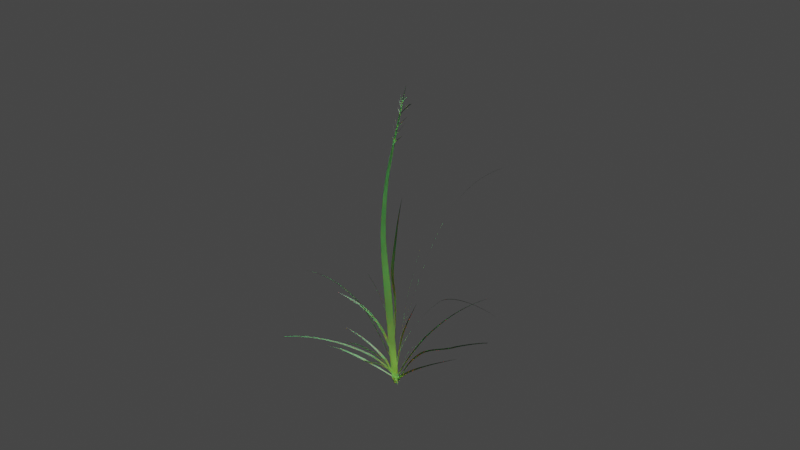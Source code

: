 # Source: Grass_Plant_Optismed.blend  (saved by Blender 2.80.35; exported with 4.5.12 LTS)
import bpy
from mathutils import Matrix  # noqa: F401  (used for matrix-valued properties, if any)

bpy.ops.wm.read_factory_settings(use_empty=True)
scene = bpy.context.scene
scene.name = 'Scene'

# ---- collections
col_collection = bpy.data.collections.new('Collection'); scene.collection.children.link(col_collection)

# ---- materials (node trees are filled in below, after node groups)
mat_material_002 = bpy.data.materials.new('Material.002')
mat_material_002.use_transparent_shadow = False
mat_material_002.roughness = 0.25
mat_material_003 = bpy.data.materials.new('Material.003')
mat_material_003.use_transparent_shadow = False
mat_material_003.roughness = 0.25

# ---- material node trees
mat_material_003.use_nodes = True; mat_material_003.node_tree.nodes.clear()
_N = mat_material_003.node_tree.nodes; _L = mat_material_003.node_tree.links
n0 = _N.new('ShaderNodeOutputMaterial'); n0.name = 'Material Output'; n0.location = (300, 300)
n1 = _N.new('ShaderNodeBsdfPrincipled'); n1.name = 'Principled BSDF'; n1.location = (10, 300)
n1.distribution = 'GGX'
n1.subsurface_method = 'BURLEY'
n1.inputs[0].default_value = (0.4986, 0.74, 0.1286, 1.0)
n1.inputs[3].default_value = 1.45
n1.inputs[8].default_value = 1.0
n1.inputs[10].default_value = 0.3826
_L.new(n1.outputs[0], n0.inputs[0])
n0.is_active_output = True

# ---- world
world_world = bpy.data.worlds.new('World'); scene.world = world_world
world_world.color = (0.05088, 0.05088, 0.05088)
world_world.use_sun_shadow = False
world_world.sun_shadow_jitter_overblur = 0.0

# ---- cameras
cam_camera = bpy.data.cameras.new('Camera')
cam_camera.clip_end = 100.0
cam_camera.ortho_scale = 7.314
cam_camera.dof.focus_distance = 0.0
cam_camera.dof.aperture_fstop = 128.0

# ---- lights
light_lamp = bpy.data.lights.new('Lamp', 'POINT')
light_lamp.transmission_factor = 0.0
light_lamp.cutoff_distance = 44.6
light_lamp.energy = 2000.0
light_lamp.shadow_buffer_clip_start = 0.01
light_lamp.shadow_soft_size = 0.1
light_lamp.use_absolute_resolution = True

# ---- curves / text
cu_gp_layer_009 = bpy.data.curves.new('GP_Layer.009', 'CURVE')
cu_gp_layer_009.dimensions = '3D'
_sp = cu_gp_layer_009.splines.new('BEZIER'); _sp.bezier_points.add(5)
_sp.bezier_points.foreach_set('co', [-0.0247, 1.171e-09, -0.008714, -0.02905, -2.177e-09, 0.0162, -0.06413, -4.301e-08, 0.3201, -0.08932, 0.0018, 0.5354, -0.09119, 0.02715, 0.7552, -0.04742, 0.0766, 1.073])
_sp.bezier_points.foreach_set('handle_left', [-0.02443, 1.246e-09, -0.009276, -0.0281, -1.052e-09, 0.007827, -0.06001, -3.759e-08, 0.2798, -0.08377, -0.001452, 0.4634, -0.09371, 0.01434, 0.6826, -0.05682, 0.07068, 1.029])
_sp.bezier_points.foreach_set('handle_right', [-0.02836, 1.502e-10, -0.001118, -0.03682, -7.519e-09, 0.05596, -0.07286, -5.265e-08, 0.3918, -0.09315, 0.005577, 0.609, -0.08838, 0.03534, 0.7998, -0.04687, 0.07694, 1.076])
_sp.bezier_points.foreach_set('radius', [2.003, 5.357, 6.298, 4.336, 2.826, 0.0])
_sp.order_u = 0
_sp.order_v = 0
_sp.use_smooth = False
_sp = cu_gp_layer_009.splines.new('BEZIER'); _sp.bezier_points.add(1)
_sp.bezier_points.foreach_set('co', [-0.0758, 0.04207, 0.8626, -0.08951, 0.04799, 0.8946])
_sp.bezier_points.foreach_set('handle_left', [-0.07545, 0.04192, 0.8618, -0.08313, 0.04602, 0.8847])
_sp.bezier_points.foreach_set('handle_right', [-0.08064, 0.04404, 0.8733, -0.09043, 0.04827, 0.896])
_sp.bezier_points.foreach_set('radius', [0.5298, 0.0])
_sp.order_u = 0
_sp.order_v = 0
_sp.use_smooth = False
_sp = cu_gp_layer_009.splines.new('BEZIER'); _sp.bezier_points.add(1)
_sp.bezier_points.foreach_set('co', [-0.06248, 0.06099, 0.9707, -0.08064, 0.0668, 0.9916])
_sp.bezier_points.foreach_set('handle_left', [-0.06153, 0.06073, 0.9694, -0.07635, 0.0651, 0.9825])
_sp.bezier_points.foreach_set('handle_right', [-0.06857, 0.06265, 0.9787, -0.08169, 0.06721, 0.9938])
_sp.bezier_points.foreach_set('radius', [0.5931, 0.0])
_sp.order_u = 0
_sp.order_v = 0
_sp.use_smooth = False
_sp = cu_gp_layer_009.splines.new('BEZIER'); _sp.bezier_points.add(1)
_sp.bezier_points.foreach_set('co', [-0.07381, 0.04806, 0.8953, -0.09836, 0.05959, 0.9348])
_sp.bezier_points.foreach_set('handle_left', [-0.07281, 0.04771, 0.8935, -0.09515, 0.05858, 0.9297])
_sp.bezier_points.foreach_set('handle_right', [-0.07676, 0.04907, 0.9005, -0.09929, 0.05988, 0.9362])
_sp.bezier_points.foreach_set('radius', [0.191, 0.0])
_sp.order_u = 0
_sp.order_v = 0
_sp.use_smooth = False
_sp = cu_gp_layer_009.splines.new('BEZIER'); _sp.bezier_points.add(1)
_sp.bezier_points.foreach_set('co', [-0.06968, 0.05198, 0.9221, -0.08725, 0.06176, 0.9548])
_sp.bezier_points.foreach_set('handle_left', [-0.06867, 0.05163, 0.9203, -0.08128, 0.05991, 0.9455])
_sp.bezier_points.foreach_set('handle_right', [-0.07513, 0.05384, 0.9318, -0.08822, 0.06207, 0.9563])
_sp.bezier_points.foreach_set('radius', [0.3548, 0.0])
_sp.order_u = 0
_sp.order_v = 0
_sp.use_smooth = False
_sp = cu_gp_layer_009.splines.new('BEZIER'); _sp.bezier_points.add(4)
_sp.bezier_points.foreach_set('co', [-0.0758, 0.04207, 0.862, -0.07503, 0.04229, 0.864, -0.07356, 0.04271, 0.8674, -0.06968, 0.04299, 0.8713, -0.03475, 0.04428, 0.8974])
_sp.bezier_points.foreach_set('handle_left', [-0.07604, 0.042, 0.8615, -0.07526, 0.04223, 0.8634, -0.074, 0.04258, 0.8664, -0.07084, 0.0429, 0.8701, -0.04694, 0.04401, 0.8895])
_sp.bezier_points.foreach_set('handle_right', [-0.07557, 0.04213, 0.8626, -0.07459, 0.04242, 0.865, -0.0724, 0.04279, 0.8686, -0.05756, 0.04328, 0.8793, -0.03185, 0.04434, 0.8992])
_sp.bezier_points.foreach_set('radius', [0.2286, 0.3912, 0.6301, 0.8988, 0.0])
_sp.order_u = 0
_sp.order_v = 0
_sp.use_smooth = False
_sp = cu_gp_layer_009.splines.new('BEZIER'); _sp.bezier_points.add(3)
_sp.bezier_points.foreach_set('co', [-0.06268, 0.05996, 0.9643, -0.05531, 0.0624, 0.9751, -0.02047, 0.06412, 1.004, -0.009698, 0.06429, 1.01])
_sp.bezier_points.foreach_set('handle_left', [-0.06517, 0.05978, 0.9618, -0.05779, 0.06222, 0.9726, -0.03366, 0.06401, 0.9966, -0.01324, 0.06421, 1.008])
_sp.bezier_points.foreach_set('handle_right', [-0.0602, 0.06014, 0.9667, -0.04454, 0.06318, 0.9856, -0.01684, 0.06416, 1.006, -0.008184, 0.06432, 1.011])
_sp.bezier_points.foreach_set('radius', [0.3278, 0.4527, 0.8299, 0.0])
_sp.order_u = 0
_sp.order_v = 0
_sp.use_smooth = False
_sp = cu_gp_layer_009.splines.new('BEZIER'); _sp.bezier_points.add(2)
_sp.bezier_points.foreach_set('co', [-0.06968, 0.05251, 0.9228, -0.06053, 0.05642, 0.9327, -0.01919, 0.05855, 0.9676])
_sp.bezier_points.foreach_set('handle_left', [-0.07242, 0.05234, 0.9204, -0.06327, 0.05626, 0.9302, -0.03432, 0.05822, 0.9578])
_sp.bezier_points.foreach_set('handle_right', [-0.06693, 0.05267, 0.9253, -0.04713, 0.05723, 0.9447, -0.01771, 0.05859, 0.9685])
_sp.bezier_points.foreach_set('radius', [0.5, 0.4247, 0.0])
_sp.order_u = 0
_sp.order_v = 0
_sp.use_smooth = False
_sp = cu_gp_layer_009.splines.new('BEZIER'); _sp.bezier_points.add(2)
_sp.bezier_points.foreach_set('co', [-0.07381, 0.047, 0.8919, -0.06481, 0.05261, 0.9052, -0.02437, 0.05605, 0.9484])
_sp.bezier_points.foreach_set('handle_left', [-0.07651, 0.04675, 0.8889, -0.06751, 0.05236, 0.9021, -0.03836, 0.05502, 0.9344])
_sp.bezier_points.foreach_set('handle_right', [-0.07111, 0.04725, 0.8949, -0.05165, 0.05383, 0.9198, -0.02076, 0.05632, 0.952])
_sp.bezier_points.foreach_set('radius', [0.1039, 0.2261, 0.0])
_sp.order_u = 0
_sp.order_v = 0
_sp.use_smooth = False
_sp = cu_gp_layer_009.splines.new('BEZIER'); _sp.bezier_points.add(3)
_sp.bezier_points.foreach_set('co', [-0.02502, -0.003029, -0.00567, -0.02813, -3.626e-08, 0.2699, -0.01995, -0.02271, 0.4474, 0.03423, -0.02877, 0.703])
_sp.bezier_points.foreach_set('handle_left', [-0.02476, -0.003029, -0.006231, -0.02813, -2.999e-08, 0.2232, -0.02908, -0.01776, 0.3539, 0.009063, -0.02837, 0.6194])
_sp.bezier_points.foreach_set('handle_right', [-0.04381, -0.003029, 0.03707, -0.02813, -5.039e-08, 0.375, -0.004815, -0.02296, 0.5376, 0.03517, -0.02877, 0.7056])
_sp.bezier_points.foreach_set('radius', [0.3094, 1.339, 2.464, 0.0])
_sp.order_u = 0
_sp.order_v = 0
_sp.use_smooth = False
_sp = cu_gp_layer_009.splines.new('BEZIER'); _sp.bezier_points.add(3)
_sp.bezier_points.foreach_set('co', [-0.02076, -0.0009095, 0.01228, 0.01179, 0.004018, 0.07178, 0.06565, 0.0486, 0.171, 0.2344, 0.218, 0.3243])
_sp.bezier_points.foreach_set('handle_left', [-0.03067, -0.0008343, -0.005488, 0.002361, 0.0008823, 0.05407, 0.04961, 0.03104, 0.1427, 0.1606, 0.1651, 0.2975])
_sp.bezier_points.foreach_set('handle_right', [-0.01063, -0.001109, 0.03023, 0.02823, 0.01299, 0.1029, 0.1087, 0.09892, 0.2387, 0.2366, 0.2196, 0.3251])
_sp.bezier_points.foreach_set('radius', [0.7079, 0.9112, 1.143, 0.0])
_sp.order_u = 0
_sp.order_v = 0
_sp.use_smooth = False
_sp = cu_gp_layer_009.splines.new('BEZIER'); _sp.bezier_points.add(3)
_sp.bezier_points.foreach_set('co', [-0.02339, 0.003929, -0.01315, 0.08692, 0.01348, 0.1308, 0.2322, 0.02885, 0.1875, 0.3572, 0.05119, 0.2299])
_sp.bezier_points.foreach_set('handle_left', [-0.02613, 0.003929, -0.01808, 0.02835, 0.003525, 0.08586, 0.1858, 0.02044, 0.165, 0.3146, 0.04409, 0.2187])
_sp.bezier_points.foreach_set('handle_right', [0.01285, 0.003929, 0.05191, 0.131, 0.02008, 0.1581, 0.2729, 0.03599, 0.2044, 0.3716, 0.05361, 0.2336])
_sp.bezier_points.foreach_set('radius', [0.02014, 1.784, 1.482, 0.6904])
_sp.order_u = 0
_sp.order_v = 0
_sp.use_smooth = False
_sp = cu_gp_layer_009.splines.new('BEZIER'); _sp.bezier_points.add(2)
_sp.bezier_points.foreach_set('co', [-0.02435, -2.146e-06, 0.006152, -0.1288, -0.02382, 0.07831, -0.5251, -0.1052, 0.07211])
_sp.bezier_points.foreach_set('handle_left', [-0.02055, -6.318e-06, 0.0015, -0.08922, -0.01371, 0.06463, -0.3963, -0.09036, 0.1093])
_sp.bezier_points.foreach_set('handle_right', [-0.05166, 1.28e-05, 0.03942, -0.2558, -0.05407, 0.112, -0.5307, -0.1059, 0.07049])
_sp.bezier_points.foreach_set('radius', [1.1, 1.669, 0.5232])
_sp.order_u = 0
_sp.order_v = 0
_sp.use_smooth = False
_sp = cu_gp_layer_009.splines.new('BEZIER'); _sp.bezier_points.add(3)
_sp.bezier_points.foreach_set('co', [-0.02107, 1.395e-05, 0.03243, -0.08198, -0.008724, 0.1804, -0.1796, -0.02715, 0.2621, -0.2866, -0.04506, 0.2954])
_sp.bezier_points.foreach_set('handle_left', [-0.0208, 1.24e-05, 0.03134, -0.05631, -0.003455, 0.1387, -0.1413, -0.02053, 0.2439, -0.251, -0.03845, 0.2845])
_sp.bezier_points.foreach_set('handle_right', [-0.03282, 8.335e-05, 0.08152, -0.1079, -0.01356, 0.2142, -0.2147, -0.03274, 0.2751, -0.2904, -0.04578, 0.2966])
_sp.bezier_points.foreach_set('radius', [0.1411, 2.249, 1.807, 0.0])
_sp.order_u = 0
_sp.order_v = 0
_sp.use_smooth = False
_sp = cu_gp_layer_009.splines.new('BEZIER'); _sp.bezier_points.add(0)
_sp.bezier_points.foreach_set('co', [-0.02884, -0.02743, -0.002287])
_sp.bezier_points.foreach_set('handle_left', [0.04543, -0.03566, -0.09384])
_sp.bezier_points.foreach_set('handle_right', [0.04543, -0.03566, -0.09384])
_sp.bezier_points.foreach_set('radius', [0.08833])
_sp.order_u = 0
_sp.order_v = 0
_sp.use_smooth = False
_sp = cu_gp_layer_009.splines.new('BEZIER'); _sp.bezier_points.add(2)
_sp.bezier_points.foreach_set('co', [-0.02615, 0.00091, 0.05072, -0.02615, 0.2529, 0.247, -0.02615, 0.577, 0.1022])
_sp.bezier_points.foreach_set('handle_left', [-0.02615, -0.0002072, 0.04392, -0.02615, 0.1478, 0.2298, -0.02275, 0.4204, 0.205])
_sp.bezier_points.foreach_set('handle_right', [-0.02615, 0.03276, 0.1523, -0.02615, 0.3107, 0.2475, -0.02794, 0.639, 0.07067])
_sp.bezier_points.foreach_set('radius', [2.599, 0.7911, 0.06166])
_sp.order_u = 0
_sp.order_v = 0
_sp.use_smooth = False
_sp = cu_gp_layer_009.splines.new('BEZIER'); _sp.bezier_points.add(2)
_sp.bezier_points.foreach_set('co', [-0.02884, -0.006858, 0.008026, -0.03354, 0.273, 0.5588, -0.05273, 0.6388, 0.6954])
_sp.bezier_points.foreach_set('handle_left', [-0.02884, -0.006863, 0.006918, -0.02713, 0.1734, 0.4624, -0.06698, 0.5099, 0.6829])
_sp.bezier_points.foreach_set('handle_right', [-0.02884, -0.006212, 0.1468, -0.04085, 0.3713, 0.6441, -0.05118, 0.6521, 0.6966])
_sp.bezier_points.foreach_set('radius', [0.1054, 0.9897, 0.09455])
_sp.order_u = 0
_sp.order_v = 0
_sp.use_smooth = False
_sp = cu_gp_layer_009.splines.new('BEZIER'); _sp.bezier_points.add(2)
_sp.bezier_points.foreach_set('co', [-0.03206, 0.001718, 0.008403, -0.03206, 0.07308, 0.3088, -0.03206, 0.1663, 0.5397])
_sp.bezier_points.foreach_set('handle_left', [-0.03206, 0.00063, 0.003767, -0.03206, 0.04339, 0.2102, -0.03206, 0.1457, 0.5077])
_sp.bezier_points.foreach_set('handle_right', [-0.03206, 0.02522, 0.1086, -0.03206, 0.08469, 0.345, -0.03206, 0.1679, 0.5423])
_sp.bezier_points.foreach_set('radius', [0.5298, 0.9656, 0.0])
_sp.order_u = 0
_sp.order_v = 0
_sp.use_smooth = False
_sp = cu_gp_layer_009.splines.new('BEZIER'); _sp.bezier_points.add(3)
_sp.bezier_points.foreach_set('co', [-0.02615, 0.006837, 0.01048, -0.02615, -0.03439, 0.1006, -0.02723, -0.1569, 0.3098, -0.1153, -0.3615, 0.4816])
_sp.bezier_points.foreach_set('handle_left', [-0.02615, 0.007664, 0.008827, -0.02615, -0.02178, 0.07004, -0.02515, -0.1374, 0.281, -0.08351, -0.2756, 0.4617])
_sp.bezier_points.foreach_set('handle_right', [-0.02615, -0.007967, 0.03999, -0.02615, -0.04858, 0.1323, -0.0353, -0.2113, 0.3857, -0.1167, -0.3654, 0.4825])
_sp.bezier_points.foreach_set('radius', [0.6474, 2.174, 1.796, 0.0])
_sp.order_u = 0
_sp.order_v = 0
_sp.use_smooth = False
_sp = cu_gp_layer_009.splines.new('BEZIER'); _sp.bezier_points.add(2)
_sp.bezier_points.foreach_set('co', [-0.02908, -0.003928, 0.006237, -0.02908, -0.04569, 0.269, -0.02724, -0.1384, 0.4363])
_sp.bezier_points.foreach_set('handle_left', [-0.02908, 0.01731, -0.03926, -0.02908, -0.02446, 0.2235, -0.02724, -0.09938, 0.383])
_sp.bezier_points.foreach_set('handle_right', [-0.02908, -0.03124, 0.06646, -0.02908, -0.073, 0.3292, -0.02724, -0.1408, 0.4397])
_sp.bezier_points.foreach_set('radius', [1.312, 1.312, 0.3915])
_sp.order_u = 0
_sp.order_v = 0
_sp.use_smooth = False
_sp = cu_gp_layer_009.splines.new('BEZIER'); _sp.bezier_points.add(3)
_sp.bezier_points.foreach_set('co', [-0.02615, 0.003422, -0.01012, -0.02615, -0.08164, 0.1105, -0.02615, -0.1841, 0.1858, -0.02615, -0.2606, 0.223])
_sp.bezier_points.foreach_set('handle_left', [-0.02615, 0.003693, -0.01068, -0.02615, -0.04922, 0.07351, -0.02615, -0.1485, 0.1629, -0.02615, -0.2352, 0.2105])
_sp.bezier_points.foreach_set('handle_right', [-0.02615, -0.01809, 0.03413, -0.02615, -0.1128, 0.1393, -0.02615, -0.209, 0.1995, -0.02615, -0.2639, 0.2246])
_sp.bezier_points.foreach_set('radius', [0.04493, 1.703, 1.091, 0.0])
_sp.order_u = 0
_sp.order_v = 0
_sp.use_smooth = False
_sp = cu_gp_layer_009.splines.new('BEZIER'); _sp.bezier_points.add(2)
_sp.bezier_points.foreach_set('co', [-0.02615, -0.0006071, 0.01922, -0.02615, -0.0746, 0.08007, -0.02615, -0.1618, 0.1221])
_sp.bezier_points.foreach_set('handle_left', [-0.02615, -0.0003211, 0.01867, -0.02615, -0.06126, 0.06981, -0.02615, -0.1317, 0.1103])
_sp.bezier_points.foreach_set('handle_right', [-0.02615, -0.008356, 0.03416, -0.02615, -0.1012, 0.09825, -0.02615, -0.1755, 0.1275])
_sp.bezier_points.foreach_set('radius', [0.2066, 1.53, 0.1])
_sp.order_u = 0
_sp.order_v = 0
_sp.use_smooth = False
_sp = cu_gp_layer_009.splines.new('BEZIER'); _sp.bezier_points.add(2)
_sp.bezier_points.foreach_set('co', [-0.02923, 0.00696, 0.003938, -0.02923, 0.08201, 0.09545, -0.02923, 0.2263, 0.1718])
_sp.bezier_points.foreach_set('handle_left', [-0.02923, 0.002855, -0.00152, -0.02923, 0.05397, 0.0677, -0.02923, 0.1758, 0.1515])
_sp.bezier_points.foreach_set('handle_right', [-0.02923, 0.03067, 0.03547, -0.02923, 0.1262, 0.1272, -0.02923, 0.2304, 0.1735])
_sp.bezier_points.foreach_set('radius', [0.4756, 1.134, 0.0])
_sp.order_u = 0
_sp.order_v = 0
_sp.use_smooth = False
_sp = cu_gp_layer_009.splines.new('BEZIER'); _sp.bezier_points.add(2)
_sp.bezier_points.foreach_set('co', [-0.01444, -0.0001363, -0.005313, -0.06195, -0.01502, 0.0753, -0.2746, -0.009023, 0.1472])
_sp.bezier_points.foreach_set('handle_left', [-0.01388, -0.0001597, -0.005588, -0.04968, -0.01248, 0.05961, -0.2067, -0.008908, 0.1352])
_sp.bezier_points.foreach_set('handle_right', [-0.03244, 0.0006195, 0.003553, -0.113, -0.02359, 0.121, -0.2785, -0.009034, 0.1478])
_sp.bezier_points.foreach_set('radius', [0.4937, 1.997, 0.2066])
_sp.order_u = 0
_sp.order_v = 0
_sp.use_smooth = False
_sp = cu_gp_layer_009.splines.new('BEZIER'); _sp.bezier_points.add(1)
_sp.bezier_points.foreach_set('co', [-0.02125, 2.467e-10, -0.001836, 0.2667, -2.186e-08, 0.1627])
_sp.bezier_points.foreach_set('handle_left', [-0.02209, 4.319e-10, -0.003215, 0.2072, -1.825e-08, 0.1358])
_sp.bezier_points.foreach_set('handle_right', [0.01283, -7.244e-09, 0.05391, 0.2822, -2.28e-08, 0.1697])
_sp.bezier_points.foreach_set('radius', [2.799, 0.0])
_sp.order_u = 0
_sp.order_v = 0
_sp.use_smooth = False
_sp = cu_gp_layer_009.splines.new('BEZIER'); _sp.bezier_points.add(3)
_sp.bezier_points.foreach_set('co', [-0.035, 0.0, 0.01527, -0.04023, 0.0, 0.01289, -0.2129, -0.002545, 0.04185, -0.3916, -0.006849, 0.04473])
_sp.bezier_points.foreach_set('handle_left', [-0.03444, 0.0, 0.01553, -0.03848, 0.0, 0.01367, -0.155, -0.0011, 0.03489, -0.3327, -0.006399, 0.05352])
_sp.bezier_points.foreach_set('handle_right', [-0.03673, 0.0, 0.01445, -0.09746, 0.0, 0.02433, -0.2721, -0.004068, 0.04868, -0.3942, -0.006869, 0.04434])
_sp.bezier_points.foreach_set('radius', [0.4399, 0.7728, 1.855, 0.0])
_sp.order_u = 0
_sp.order_v = 0
_sp.use_smooth = False
_sp = cu_gp_layer_009.splines.new('BEZIER'); _sp.bezier_points.add(2)
_sp.bezier_points.foreach_set('co', [-0.02541, -0.003273, 0.00397, 0.009694, -2.547e-08, 0.1895, 0.07817, -4.351e-08, 0.3239])
_sp.bezier_points.foreach_set('handle_left', [-0.02652, -0.003273, -0.003654, -0.007415, -1.964e-08, 0.1462, 0.05505, -3.752e-08, 0.2792])
_sp.bezier_points.foreach_set('handle_right', [-0.01874, -0.003273, 0.0501, 0.02723, -3.179e-08, 0.2366, 0.07905, -4.374e-08, 0.3256])
_sp.bezier_points.foreach_set('radius', [0.4937, 1.277, 0.0])
_sp.order_u = 0
_sp.order_v = 0
_sp.use_smooth = False
_sp = cu_gp_layer_009.splines.new('BEZIER'); _sp.bezier_points.add(1)
_sp.bezier_points.foreach_set('co', [-0.05811, 0.06446, 1.001, -0.07264, 0.07345, 1.04])
_sp.bezier_points.foreach_set('handle_left', [-0.05716, 0.0642, 0.9994, -0.06835, 0.07176, 1.031])
_sp.bezier_points.foreach_set('handle_right', [-0.06419, 0.06612, 1.009, -0.07369, 0.07387, 1.042])
_sp.bezier_points.foreach_set('radius', [0.5931, 0.0])
_sp.order_u = 0
_sp.order_v = 0
_sp.use_smooth = False
_sp = cu_gp_layer_009.splines.new('BEZIER'); _sp.bezier_points.add(1)
_sp.bezier_points.foreach_set('co', [-0.05953, 0.06379, 0.9903, -0.07701, 0.07026, 1.016])
_sp.bezier_points.foreach_set('handle_left', [-0.05852, 0.06344, 0.9885, -0.07104, 0.06841, 1.007])
_sp.bezier_points.foreach_set('handle_right', [-0.06498, 0.06565, 1.0, -0.07798, 0.07056, 1.018])
_sp.bezier_points.foreach_set('radius', [0.3548, 0.5405])
_sp.order_u = 0
_sp.order_v = 0
_sp.use_smooth = False
_sp = cu_gp_layer_009.splines.new('BEZIER'); _sp.bezier_points.add(1)
_sp.bezier_points.foreach_set('co', [-0.0364, 0.06579, 1.007, -0.05933, 0.06447, 0.9857])
_sp.bezier_points.foreach_set('handle_left', [-0.0351, 0.06583, 1.008, -0.05238, 0.06507, 0.9932])
_sp.bezier_points.foreach_set('handle_right', [-0.04472, 0.06553, 1.001, -0.06103, 0.06433, 0.9839])
_sp.bezier_points.foreach_set('radius', [0.0, 0.6015])
_sp.order_u = 0
_sp.order_v = 0
_sp.use_smooth = False
_sp = cu_gp_layer_009.splines.new('BEZIER'); _sp.bezier_points.add(2)
_sp.bezier_points.foreach_set('co', [-0.03181, 0.06946, 1.034, -0.05152, 0.06714, 1.015, -0.05745, 0.06784, 1.009])
_sp.bezier_points.foreach_set('handle_left', [-0.0303, 0.06956, 1.035, -0.0447, 0.06755, 1.021, -0.05604, 0.06791, 1.011])
_sp.bezier_points.foreach_set('handle_right', [-0.03856, 0.06903, 1.028, -0.05293, 0.06707, 1.014, -0.05886, 0.06777, 1.008])
_sp.bezier_points.foreach_set('radius', [0.0, 1.243, 0.4882])
_sp.bezier_points.foreach_set('tilt', [-0.3784, 0.0, 0.0])
_sp.order_u = 0
_sp.order_v = 0
_sp.use_smooth = False
cu_gp_layer_009.materials.append(mat_material_003)
cu_gp_layer_009.use_path_clamp = True
cu_gp_layer_009.bevel_resolution = 0
cu_gp_layer_009.bevel_depth = 0.003
cu_gp_layer_009.fill_mode = 'FRONT'

# ---- objects
ob_camera = bpy.data.objects.new('Camera', cam_camera)
ob_tall_grass_001 = bpy.data.objects.new('Tall Grass.001', None)
ob_lamp_001 = bpy.data.objects.new('Lamp.001', light_lamp)
ob_lamp_002 = bpy.data.objects.new('Lamp.002', light_lamp)
ob_tall_grass = bpy.data.objects.new('Tall Grass', cu_gp_layer_009)

# ---- transforms, parenting, visibility, modifiers, constraints
ob_camera.location = (2.12, -2.224, 1.266)
ob_camera.rotation_euler = (1.321, -8.102e-06, 0.7624)
ob_camera.lock_rotations_4d = False
ob_camera.empty_display_type = 'ARROWS'
ob_camera.empty_image_side = 'FRONT'
ob_camera.color = (0.0, 0.0, 0.0, 0.0)
ob_camera.display_type = 'WIRE'
ob_camera.lineart.crease_threshold = 0.0
ob_tall_grass_001.location = (0.0, 0.0, 0.0)
ob_tall_grass_001.empty_display_size = 0.2
ob_tall_grass_001.empty_image_offset = (0.0, 0.0)
ob_tall_grass_001.empty_image_side = 'FRONT'
ob_tall_grass_001.hide_render = True
ob_tall_grass_001.lineart.crease_threshold = 0.0
ob_lamp_001.location = (-3.973, 2.739, 5.904)
ob_lamp_001.rotation_euler = (-5.658, 0.9936, -5.348)
ob_lamp_001.lock_rotations_4d = False
ob_lamp_001.empty_display_type = 'ARROWS'
ob_lamp_001.empty_image_side = 'FRONT'
ob_lamp_001.color = (0.0, 0.0, 0.0, 0.0)
ob_lamp_001.lineart.crease_threshold = 0.0
ob_lamp_002.location = (-1.868, -3.718, 5.904)
ob_lamp_002.rotation_euler = (-5.658, 0.9936, -5.348)
ob_lamp_002.lock_rotations_4d = False
ob_lamp_002.empty_display_type = 'ARROWS'
ob_lamp_002.empty_image_side = 'FRONT'
ob_lamp_002.color = (0.0, 0.0, 0.0, 0.0)
ob_lamp_002.lineart.crease_threshold = 0.0
ob_tall_grass.location = (0.0, 0.0, 0.0)
ob_tall_grass.scale = (0.8155, 0.8155, 0.8155)
ob_tall_grass.empty_image_side = 'FRONT'
ob_tall_grass.lineart.crease_threshold = 0.0

# ---- collection membership
col_collection.objects.link(ob_camera)
col_collection.objects.link(ob_tall_grass_001)
col_collection.objects.link(ob_lamp_001)
col_collection.objects.link(ob_lamp_002)
col_collection.objects.link(ob_tall_grass)

# ---- scene / render settings (as saved in the file)
scene.camera = ob_camera
scene.frame_start = 1; scene.frame_end = 250; scene.frame_set(1)
scene.render.engine = 'BLENDER_EEVEE_NEXT'
scene.render.motion_blur_shutter = 1.0
scene.cycles.use_denoising = False
scene.cycles.samples = 128
scene.cycles.sampling_pattern = 'TABULATED_SOBOL'
scene.cycles.use_adaptive_sampling = False
scene.cycles.use_light_tree = False
scene.eevee.gtao_distance = 6.17
scene.eevee.use_raytracing = True
scene.view_settings.view_transform = 'Filmic'
bpy.context.view_layer.update()
